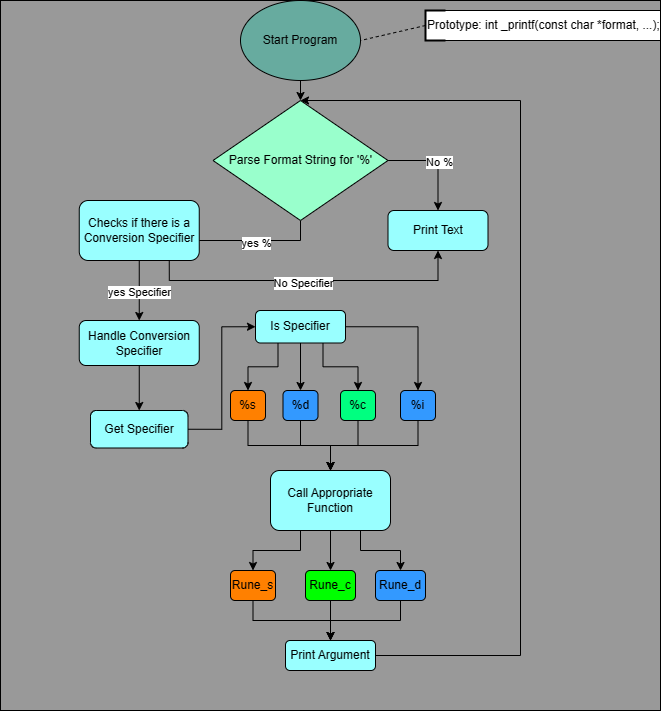

The diagram above was exported from draw.io. Its source (the exported page's mxGraphModel, read from the mxfile embedded in the PNG):
<mxGraphModel dx="1413" dy="712" grid="1" gridSize="10" guides="1" tooltips="1" connect="1" arrows="1" fold="1" page="1" pageScale="1" pageWidth="827" pageHeight="1169" math="0" shadow="0">
  <root>
    <mxCell id="WIyWlLk6GJQsqaUBKTNV-0" />
    <mxCell id="WIyWlLk6GJQsqaUBKTNV-1" parent="WIyWlLk6GJQsqaUBKTNV-0" />
    <mxCell id="H7-lfNiGQ1N1Gm9Fty0V-91" value="" style="whiteSpace=wrap;html=1;fillColor=#999999;" parent="WIyWlLk6GJQsqaUBKTNV-1" vertex="1">
      <mxGeometry width="660" height="710" as="geometry" />
    </mxCell>
    <mxCell id="H7-lfNiGQ1N1Gm9Fty0V-92" value="" style="rounded=0;whiteSpace=wrap;html=1;" parent="WIyWlLk6GJQsqaUBKTNV-1" vertex="1">
      <mxGeometry x="425" y="10" width="235" height="30" as="geometry" />
    </mxCell>
    <mxCell id="H7-lfNiGQ1N1Gm9Fty0V-78" style="edgeStyle=orthogonalEdgeStyle;rounded=0;orthogonalLoop=1;jettySize=auto;html=1;exitX=0.5;exitY=1;exitDx=0;exitDy=0;entryX=0.5;entryY=0;entryDx=0;entryDy=0;" parent="WIyWlLk6GJQsqaUBKTNV-1" source="H7-lfNiGQ1N1Gm9Fty0V-14" target="H7-lfNiGQ1N1Gm9Fty0V-82" edge="1">
      <mxGeometry relative="1" as="geometry">
        <mxPoint x="300" y="140" as="targetPoint" />
      </mxGeometry>
    </mxCell>
    <mxCell id="H7-lfNiGQ1N1Gm9Fty0V-14" value="Start Program" style="ellipse;whiteSpace=wrap;html=1;fillColor=#67AB9F;" parent="WIyWlLk6GJQsqaUBKTNV-1" vertex="1">
      <mxGeometry x="240" width="120" height="80" as="geometry" />
    </mxCell>
    <mxCell id="H7-lfNiGQ1N1Gm9Fty0V-69" style="edgeStyle=orthogonalEdgeStyle;rounded=0;orthogonalLoop=1;jettySize=auto;html=1;entryX=0.5;entryY=0;entryDx=0;entryDy=0;exitX=1;exitY=0.5;exitDx=0;exitDy=0;" parent="WIyWlLk6GJQsqaUBKTNV-1" source="H7-lfNiGQ1N1Gm9Fty0V-82" target="H7-lfNiGQ1N1Gm9Fty0V-19" edge="1">
      <mxGeometry relative="1" as="geometry">
        <mxPoint x="327.5" y="200" as="sourcePoint" />
      </mxGeometry>
    </mxCell>
    <mxCell id="H7-lfNiGQ1N1Gm9Fty0V-70" value="No %" style="edgeLabel;html=1;align=center;verticalAlign=middle;resizable=0;points=[];" parent="H7-lfNiGQ1N1Gm9Fty0V-69" vertex="1" connectable="0">
      <mxGeometry x="0.0237" y="1" relative="1" as="geometry">
        <mxPoint as="offset" />
      </mxGeometry>
    </mxCell>
    <mxCell id="H7-lfNiGQ1N1Gm9Fty0V-71" style="edgeStyle=orthogonalEdgeStyle;rounded=0;orthogonalLoop=1;jettySize=auto;html=1;exitX=0.5;exitY=1;exitDx=0;exitDy=0;entryX=1;entryY=0.5;entryDx=0;entryDy=0;" parent="WIyWlLk6GJQsqaUBKTNV-1" source="H7-lfNiGQ1N1Gm9Fty0V-82" target="H7-lfNiGQ1N1Gm9Fty0V-27" edge="1">
      <mxGeometry relative="1" as="geometry">
        <mxPoint x="272.5" y="200" as="sourcePoint" />
      </mxGeometry>
    </mxCell>
    <mxCell id="H7-lfNiGQ1N1Gm9Fty0V-72" value="yes %" style="edgeLabel;html=1;align=center;verticalAlign=middle;resizable=0;points=[];" parent="H7-lfNiGQ1N1Gm9Fty0V-71" vertex="1" connectable="0">
      <mxGeometry x="-0.1" y="2" relative="1" as="geometry">
        <mxPoint as="offset" />
      </mxGeometry>
    </mxCell>
    <mxCell id="H7-lfNiGQ1N1Gm9Fty0V-19" value="Print Text" style="rounded=1;whiteSpace=wrap;html=1;fillColor=#99FFFF;" parent="WIyWlLk6GJQsqaUBKTNV-1" vertex="1">
      <mxGeometry x="387.5" y="210" width="100" height="40" as="geometry" />
    </mxCell>
    <mxCell id="H7-lfNiGQ1N1Gm9Fty0V-77" style="edgeStyle=orthogonalEdgeStyle;rounded=0;orthogonalLoop=1;jettySize=auto;html=1;exitX=0.5;exitY=1;exitDx=0;exitDy=0;entryX=0.5;entryY=0;entryDx=0;entryDy=0;" parent="WIyWlLk6GJQsqaUBKTNV-1" source="H7-lfNiGQ1N1Gm9Fty0V-23" target="H7-lfNiGQ1N1Gm9Fty0V-34" edge="1">
      <mxGeometry relative="1" as="geometry" />
    </mxCell>
    <mxCell id="H7-lfNiGQ1N1Gm9Fty0V-23" value="Handle Conversion Specifier" style="rounded=1;whiteSpace=wrap;html=1;fillColor=#99FFFF;" parent="WIyWlLk6GJQsqaUBKTNV-1" vertex="1">
      <mxGeometry x="78.75" y="320" width="120" height="45" as="geometry" />
    </mxCell>
    <mxCell id="H7-lfNiGQ1N1Gm9Fty0V-73" style="edgeStyle=orthogonalEdgeStyle;rounded=0;orthogonalLoop=1;jettySize=auto;html=1;exitX=0.75;exitY=1;exitDx=0;exitDy=0;entryX=0.5;entryY=1;entryDx=0;entryDy=0;" parent="WIyWlLk6GJQsqaUBKTNV-1" source="H7-lfNiGQ1N1Gm9Fty0V-27" target="H7-lfNiGQ1N1Gm9Fty0V-19" edge="1">
      <mxGeometry relative="1" as="geometry" />
    </mxCell>
    <mxCell id="H7-lfNiGQ1N1Gm9Fty0V-74" value="No Specifier" style="edgeLabel;html=1;align=center;verticalAlign=middle;resizable=0;points=[];" parent="H7-lfNiGQ1N1Gm9Fty0V-73" vertex="1" connectable="0">
      <mxGeometry x="-0.035" y="-2" relative="1" as="geometry">
        <mxPoint as="offset" />
      </mxGeometry>
    </mxCell>
    <mxCell id="H7-lfNiGQ1N1Gm9Fty0V-75" style="edgeStyle=orthogonalEdgeStyle;rounded=0;orthogonalLoop=1;jettySize=auto;html=1;exitX=0.5;exitY=1;exitDx=0;exitDy=0;entryX=0.5;entryY=0;entryDx=0;entryDy=0;fillColor=#33FF99;" parent="WIyWlLk6GJQsqaUBKTNV-1" source="H7-lfNiGQ1N1Gm9Fty0V-27" target="H7-lfNiGQ1N1Gm9Fty0V-23" edge="1">
      <mxGeometry relative="1" as="geometry" />
    </mxCell>
    <mxCell id="H7-lfNiGQ1N1Gm9Fty0V-76" value="yes Specifier" style="edgeLabel;html=1;align=center;verticalAlign=middle;resizable=0;points=[];fillColor=99FFFF;" parent="H7-lfNiGQ1N1Gm9Fty0V-75" vertex="1" connectable="0">
      <mxGeometry x="0.0323" relative="1" as="geometry">
        <mxPoint as="offset" />
      </mxGeometry>
    </mxCell>
    <mxCell id="H7-lfNiGQ1N1Gm9Fty0V-27" value="Checks if there is a Conversion Specifier" style="rounded=1;whiteSpace=wrap;html=1;fillColor=#99FFFF;" parent="WIyWlLk6GJQsqaUBKTNV-1" vertex="1">
      <mxGeometry x="78.75" y="200" width="120" height="60" as="geometry" />
    </mxCell>
    <mxCell id="H7-lfNiGQ1N1Gm9Fty0V-80" style="edgeStyle=orthogonalEdgeStyle;rounded=0;orthogonalLoop=1;jettySize=auto;html=1;exitX=1;exitY=0.5;exitDx=0;exitDy=0;entryX=0;entryY=0.5;entryDx=0;entryDy=0;" parent="WIyWlLk6GJQsqaUBKTNV-1" source="H7-lfNiGQ1N1Gm9Fty0V-34" target="H7-lfNiGQ1N1Gm9Fty0V-36" edge="1">
      <mxGeometry relative="1" as="geometry" />
    </mxCell>
    <mxCell id="H7-lfNiGQ1N1Gm9Fty0V-34" value="Get Specifier" style="whiteSpace=wrap;html=1;rounded=1;fillColor=#99FFFF;" parent="WIyWlLk6GJQsqaUBKTNV-1" vertex="1">
      <mxGeometry x="90" y="410" width="97.5" height="37.5" as="geometry" />
    </mxCell>
    <mxCell id="H7-lfNiGQ1N1Gm9Fty0V-38" style="edgeStyle=orthogonalEdgeStyle;rounded=0;orthogonalLoop=1;jettySize=auto;html=1;exitX=0.75;exitY=1;exitDx=0;exitDy=0;entryX=0.5;entryY=0;entryDx=0;entryDy=0;" parent="WIyWlLk6GJQsqaUBKTNV-1" source="H7-lfNiGQ1N1Gm9Fty0V-36" target="H7-lfNiGQ1N1Gm9Fty0V-44" edge="1">
      <mxGeometry relative="1" as="geometry">
        <mxPoint x="160" y="640" as="targetPoint" />
      </mxGeometry>
    </mxCell>
    <mxCell id="H7-lfNiGQ1N1Gm9Fty0V-39" style="edgeStyle=orthogonalEdgeStyle;rounded=0;orthogonalLoop=1;jettySize=auto;html=1;exitX=0.5;exitY=1;exitDx=0;exitDy=0;entryX=0.5;entryY=0;entryDx=0;entryDy=0;" parent="WIyWlLk6GJQsqaUBKTNV-1" source="H7-lfNiGQ1N1Gm9Fty0V-36" target="H7-lfNiGQ1N1Gm9Fty0V-42" edge="1">
      <mxGeometry relative="1" as="geometry">
        <mxPoint x="60" y="640" as="targetPoint" />
      </mxGeometry>
    </mxCell>
    <mxCell id="H7-lfNiGQ1N1Gm9Fty0V-41" style="edgeStyle=orthogonalEdgeStyle;rounded=0;orthogonalLoop=1;jettySize=auto;html=1;exitX=0.25;exitY=1;exitDx=0;exitDy=0;entryX=0.5;entryY=0;entryDx=0;entryDy=0;" parent="WIyWlLk6GJQsqaUBKTNV-1" source="H7-lfNiGQ1N1Gm9Fty0V-36" target="H7-lfNiGQ1N1Gm9Fty0V-45" edge="1">
      <mxGeometry relative="1" as="geometry">
        <mxPoint x="-40" y="640" as="targetPoint" />
      </mxGeometry>
    </mxCell>
    <mxCell id="H7-lfNiGQ1N1Gm9Fty0V-46" style="edgeStyle=orthogonalEdgeStyle;rounded=0;orthogonalLoop=1;jettySize=auto;html=1;exitX=1;exitY=0.5;exitDx=0;exitDy=0;entryX=0.5;entryY=0;entryDx=0;entryDy=0;" parent="WIyWlLk6GJQsqaUBKTNV-1" source="H7-lfNiGQ1N1Gm9Fty0V-36" target="H7-lfNiGQ1N1Gm9Fty0V-47" edge="1">
      <mxGeometry relative="1" as="geometry">
        <mxPoint x="240" y="600" as="targetPoint" />
      </mxGeometry>
    </mxCell>
    <mxCell id="H7-lfNiGQ1N1Gm9Fty0V-36" value="Is Specifier" style="whiteSpace=wrap;html=1;rounded=1;fillColor=#99FFFF;" parent="WIyWlLk6GJQsqaUBKTNV-1" vertex="1">
      <mxGeometry x="255" y="310" width="90" height="32.5" as="geometry" />
    </mxCell>
    <mxCell id="H7-lfNiGQ1N1Gm9Fty0V-49" style="edgeStyle=orthogonalEdgeStyle;rounded=0;orthogonalLoop=1;jettySize=auto;html=1;exitX=0.5;exitY=1;exitDx=0;exitDy=0;entryX=0.5;entryY=0;entryDx=0;entryDy=0;" parent="WIyWlLk6GJQsqaUBKTNV-1" source="H7-lfNiGQ1N1Gm9Fty0V-42" target="H7-lfNiGQ1N1Gm9Fty0V-48" edge="1">
      <mxGeometry relative="1" as="geometry" />
    </mxCell>
    <mxCell id="H7-lfNiGQ1N1Gm9Fty0V-42" value="%d" style="rounded=1;whiteSpace=wrap;html=1;fillColor=#3399FF;" parent="WIyWlLk6GJQsqaUBKTNV-1" vertex="1">
      <mxGeometry x="282.5" y="390" width="35" height="30" as="geometry" />
    </mxCell>
    <mxCell id="H7-lfNiGQ1N1Gm9Fty0V-51" style="edgeStyle=orthogonalEdgeStyle;rounded=0;orthogonalLoop=1;jettySize=auto;html=1;exitX=0.5;exitY=1;exitDx=0;exitDy=0;entryX=0.5;entryY=0;entryDx=0;entryDy=0;" parent="WIyWlLk6GJQsqaUBKTNV-1" source="H7-lfNiGQ1N1Gm9Fty0V-44" target="H7-lfNiGQ1N1Gm9Fty0V-48" edge="1">
      <mxGeometry relative="1" as="geometry" />
    </mxCell>
    <mxCell id="H7-lfNiGQ1N1Gm9Fty0V-44" value="%c" style="rounded=1;whiteSpace=wrap;html=1;fillColor=#00FF80;" parent="WIyWlLk6GJQsqaUBKTNV-1" vertex="1">
      <mxGeometry x="340" y="390" width="35" height="30" as="geometry" />
    </mxCell>
    <mxCell id="H7-lfNiGQ1N1Gm9Fty0V-53" style="edgeStyle=orthogonalEdgeStyle;rounded=0;orthogonalLoop=1;jettySize=auto;html=1;exitX=0.5;exitY=1;exitDx=0;exitDy=0;entryX=0.5;entryY=0;entryDx=0;entryDy=0;" parent="WIyWlLk6GJQsqaUBKTNV-1" source="H7-lfNiGQ1N1Gm9Fty0V-45" target="H7-lfNiGQ1N1Gm9Fty0V-48" edge="1">
      <mxGeometry relative="1" as="geometry" />
    </mxCell>
    <mxCell id="H7-lfNiGQ1N1Gm9Fty0V-45" value="%s" style="rounded=1;whiteSpace=wrap;html=1;fillColor=#FF8000;" parent="WIyWlLk6GJQsqaUBKTNV-1" vertex="1">
      <mxGeometry x="230" y="390" width="35" height="30" as="geometry" />
    </mxCell>
    <mxCell id="H7-lfNiGQ1N1Gm9Fty0V-52" style="edgeStyle=orthogonalEdgeStyle;rounded=0;orthogonalLoop=1;jettySize=auto;html=1;exitX=0.5;exitY=1;exitDx=0;exitDy=0;entryX=0.5;entryY=0;entryDx=0;entryDy=0;" parent="WIyWlLk6GJQsqaUBKTNV-1" source="H7-lfNiGQ1N1Gm9Fty0V-47" target="H7-lfNiGQ1N1Gm9Fty0V-48" edge="1">
      <mxGeometry relative="1" as="geometry" />
    </mxCell>
    <mxCell id="H7-lfNiGQ1N1Gm9Fty0V-47" value="%i" style="rounded=1;whiteSpace=wrap;html=1;fillColor=#3399FF;" parent="WIyWlLk6GJQsqaUBKTNV-1" vertex="1">
      <mxGeometry x="400" y="390" width="35" height="30" as="geometry" />
    </mxCell>
    <mxCell id="H7-lfNiGQ1N1Gm9Fty0V-61" style="edgeStyle=orthogonalEdgeStyle;rounded=0;orthogonalLoop=1;jettySize=auto;html=1;exitX=0.25;exitY=1;exitDx=0;exitDy=0;entryX=0.5;entryY=0;entryDx=0;entryDy=0;" parent="WIyWlLk6GJQsqaUBKTNV-1" source="H7-lfNiGQ1N1Gm9Fty0V-48" target="H7-lfNiGQ1N1Gm9Fty0V-54" edge="1">
      <mxGeometry relative="1" as="geometry" />
    </mxCell>
    <mxCell id="H7-lfNiGQ1N1Gm9Fty0V-62" style="edgeStyle=orthogonalEdgeStyle;rounded=0;orthogonalLoop=1;jettySize=auto;html=1;exitX=0.75;exitY=1;exitDx=0;exitDy=0;entryX=0.5;entryY=0;entryDx=0;entryDy=0;" parent="WIyWlLk6GJQsqaUBKTNV-1" source="H7-lfNiGQ1N1Gm9Fty0V-48" target="H7-lfNiGQ1N1Gm9Fty0V-56" edge="1">
      <mxGeometry relative="1" as="geometry" />
    </mxCell>
    <mxCell id="H7-lfNiGQ1N1Gm9Fty0V-63" style="edgeStyle=orthogonalEdgeStyle;rounded=0;orthogonalLoop=1;jettySize=auto;html=1;exitX=0.5;exitY=1;exitDx=0;exitDy=0;entryX=0.5;entryY=0;entryDx=0;entryDy=0;" parent="WIyWlLk6GJQsqaUBKTNV-1" source="H7-lfNiGQ1N1Gm9Fty0V-48" target="H7-lfNiGQ1N1Gm9Fty0V-55" edge="1">
      <mxGeometry relative="1" as="geometry" />
    </mxCell>
    <mxCell id="H7-lfNiGQ1N1Gm9Fty0V-48" value="Call Appropriate Function" style="rounded=1;whiteSpace=wrap;html=1;fillColor=#99FFFF;" parent="WIyWlLk6GJQsqaUBKTNV-1" vertex="1">
      <mxGeometry x="270" y="470" width="120" height="60" as="geometry" />
    </mxCell>
    <mxCell id="H7-lfNiGQ1N1Gm9Fty0V-67" style="edgeStyle=orthogonalEdgeStyle;rounded=0;orthogonalLoop=1;jettySize=auto;html=1;exitX=0.5;exitY=1;exitDx=0;exitDy=0;entryX=0.5;entryY=0;entryDx=0;entryDy=0;" parent="WIyWlLk6GJQsqaUBKTNV-1" source="H7-lfNiGQ1N1Gm9Fty0V-54" target="H7-lfNiGQ1N1Gm9Fty0V-64" edge="1">
      <mxGeometry relative="1" as="geometry" />
    </mxCell>
    <mxCell id="H7-lfNiGQ1N1Gm9Fty0V-54" value="Rune_s" style="rounded=1;whiteSpace=wrap;html=1;fillColor=#FF8000;" parent="WIyWlLk6GJQsqaUBKTNV-1" vertex="1">
      <mxGeometry x="230" y="570" width="45" height="30" as="geometry" />
    </mxCell>
    <mxCell id="H7-lfNiGQ1N1Gm9Fty0V-65" style="edgeStyle=orthogonalEdgeStyle;rounded=0;orthogonalLoop=1;jettySize=auto;html=1;exitX=0.5;exitY=1;exitDx=0;exitDy=0;entryX=0.5;entryY=0;entryDx=0;entryDy=0;" parent="WIyWlLk6GJQsqaUBKTNV-1" source="H7-lfNiGQ1N1Gm9Fty0V-55" target="H7-lfNiGQ1N1Gm9Fty0V-64" edge="1">
      <mxGeometry relative="1" as="geometry" />
    </mxCell>
    <mxCell id="H7-lfNiGQ1N1Gm9Fty0V-55" value="Rune_c" style="rounded=1;whiteSpace=wrap;html=1;fillColor=#00FF00;" parent="WIyWlLk6GJQsqaUBKTNV-1" vertex="1">
      <mxGeometry x="305" y="570" width="50" height="30" as="geometry" />
    </mxCell>
    <mxCell id="H7-lfNiGQ1N1Gm9Fty0V-66" style="edgeStyle=orthogonalEdgeStyle;rounded=0;orthogonalLoop=1;jettySize=auto;html=1;exitX=0.5;exitY=1;exitDx=0;exitDy=0;entryX=0.5;entryY=0;entryDx=0;entryDy=0;" parent="WIyWlLk6GJQsqaUBKTNV-1" source="H7-lfNiGQ1N1Gm9Fty0V-56" target="H7-lfNiGQ1N1Gm9Fty0V-64" edge="1">
      <mxGeometry relative="1" as="geometry" />
    </mxCell>
    <mxCell id="H7-lfNiGQ1N1Gm9Fty0V-56" value="Rune_d" style="rounded=1;whiteSpace=wrap;html=1;fillColor=#3399FF;" parent="WIyWlLk6GJQsqaUBKTNV-1" vertex="1">
      <mxGeometry x="375" y="570" width="50" height="30" as="geometry" />
    </mxCell>
    <mxCell id="H7-lfNiGQ1N1Gm9Fty0V-81" style="edgeStyle=orthogonalEdgeStyle;rounded=0;orthogonalLoop=1;jettySize=auto;html=1;exitX=1;exitY=0.5;exitDx=0;exitDy=0;entryX=0.5;entryY=0;entryDx=0;entryDy=0;" parent="WIyWlLk6GJQsqaUBKTNV-1" source="H7-lfNiGQ1N1Gm9Fty0V-64" target="H7-lfNiGQ1N1Gm9Fty0V-82" edge="1">
      <mxGeometry relative="1" as="geometry">
        <mxPoint x="470" y="100" as="targetPoint" />
        <Array as="points">
          <mxPoint x="520" y="655" />
          <mxPoint x="520" y="100" />
        </Array>
      </mxGeometry>
    </mxCell>
    <mxCell id="H7-lfNiGQ1N1Gm9Fty0V-64" value="Print Argument" style="rounded=1;whiteSpace=wrap;html=1;fillColor=#99FFFF;" parent="WIyWlLk6GJQsqaUBKTNV-1" vertex="1">
      <mxGeometry x="285" y="640" width="90" height="30" as="geometry" />
    </mxCell>
    <mxCell id="H7-lfNiGQ1N1Gm9Fty0V-82" value="Parse Format String for '%'" style="rhombus;whiteSpace=wrap;html=1;fillColor=#99FFCC;" parent="WIyWlLk6GJQsqaUBKTNV-1" vertex="1">
      <mxGeometry x="212.5" y="100" width="175" height="120" as="geometry" />
    </mxCell>
    <mxCell id="H7-lfNiGQ1N1Gm9Fty0V-83" value="" style="endArrow=none;dashed=1;html=1;rounded=0;entryX=1;entryY=0.5;entryDx=0;entryDy=0;exitX=0;exitY=0.5;exitDx=0;exitDy=0;exitPerimeter=0;" parent="WIyWlLk6GJQsqaUBKTNV-1" source="H7-lfNiGQ1N1Gm9Fty0V-84" target="H7-lfNiGQ1N1Gm9Fty0V-14" edge="1">
      <mxGeometry width="50" height="50" relative="1" as="geometry">
        <mxPoint x="460" y="40" as="sourcePoint" />
        <mxPoint x="350" y="80" as="targetPoint" />
        <Array as="points" />
      </mxGeometry>
    </mxCell>
    <mxCell id="H7-lfNiGQ1N1Gm9Fty0V-84" value="Prototype:&amp;nbsp;int _printf(const char *format, ...);" style="strokeWidth=2;html=1;shape=mxgraph.flowchart.annotation_1;align=left;pointerEvents=1;fillColor=#99FFFF;" parent="WIyWlLk6GJQsqaUBKTNV-1" vertex="1">
      <mxGeometry x="425" y="10" width="20" height="30" as="geometry" />
    </mxCell>
  </root>
</mxGraphModel>